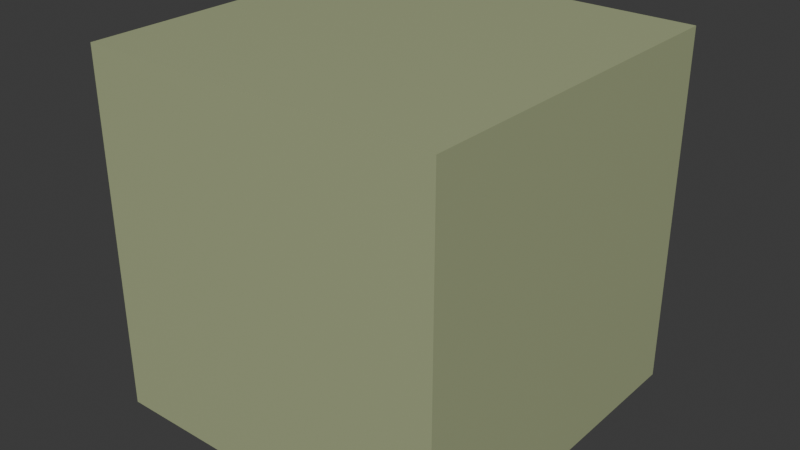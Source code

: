 # Source: Cube_Transparent.blend  (saved by Blender 4.2.66; exported with 4.5.12 LTS)
import bpy
from mathutils import Matrix  # noqa: F401  (used for matrix-valued properties, if any)

bpy.ops.wm.read_factory_settings(use_empty=True)
scene = bpy.context.scene
scene.name = 'Scene'

# ---- collections
col_collection = bpy.data.collections.new('Collection'); scene.collection.children.link(col_collection)

# ---- materials (node trees are filled in below, after node groups)
mat_material = bpy.data.materials.new('Material')
mat_material.alpha_threshold = 0.0
mat_material.use_transparent_shadow = False
mat_material.roughness = 0.5
mat_material.line_color = (0.0, 0.0, 0.0, 1.0)

# ---- material node trees
mat_material.use_nodes = True; mat_material.node_tree.nodes.clear()
_N = mat_material.node_tree.nodes; _L = mat_material.node_tree.links
n0 = _N.new('ShaderNodeOutputMaterial'); n0.name = 'Material Output'; n0.location = (299, 222)
n1 = _N.new('ShaderNodeBsdfPrincipled'); n1.name = 'Principled BSDF'; n1.location = (9, 222)
n1.inputs[0].default_value = (0.7125, 0.8001, 0.4381, 1.0)
n1.inputs[3].default_value = 1.45
n1.inputs[4].default_value = 0.5
_L.new(n1.outputs[0], n0.inputs[0])
n0.is_active_output = True

# ---- world
world_world = bpy.data.worlds.new('World'); scene.world = world_world
world_world.use_nodes = True; world_world.node_tree.nodes.clear()
_N = world_world.node_tree.nodes; _L = world_world.node_tree.links
n0 = _N.new('ShaderNodeOutputWorld'); n0.name = 'World Output'; n0.location = (300, 300)
n1 = _N.new('ShaderNodeBackground'); n1.name = 'Background'; n1.location = (10, 300)
n1.inputs[0].default_value = (0.05088, 0.05088, 0.05088, 1.0)
_L.new(n1.outputs[0], n0.inputs[0])
n0.is_active_output = True
world_world.color = (0.05088, 0.05088, 0.05088)
world_world.sun_shadow_jitter_overblur = 0.0

# ---- meshes
me_cube = bpy.data.meshes.new('Cube')
me_cube.from_pydata([(1.0, 1.0, 1.0), (1.0, 1.0, -1.0), (1.0, -1.0, 1.0), (1.0, -1.0, -1.0), (-1.0, 1.0, 1.0), (-1.0, 1.0, -1.0), (-1.0, -1.0, 1.0), (-1.0, -1.0, -1.0)], [], [(0, 4, 6, 2), (3, 2, 6, 7), (7, 6, 4, 5), (5, 1, 3, 7), (1, 0, 2, 3), (5, 4, 0, 1)])
_uv = me_cube.uv_layers.new(name='UVMap')
_uv.uv.foreach_set('vector', [0.625, 0.5, 0.875, 0.5, 0.875, 0.75, 0.625, 0.75, 0.375, 0.75, 0.625, 0.75, 0.625, 1.0, 0.375, 1.0, 0.375, 0.0, 0.625, 0.0, 0.625, 0.25, 0.375, 0.25, 0.125, 0.5, 0.375, 0.5, 0.375, 0.75, 0.125, 0.75, 0.375, 0.5, 0.625, 0.5, 0.625, 0.75, 0.375, 0.75, 0.375, 0.25, 0.625, 0.25, 0.625, 0.5, 0.375, 0.5])
me_cube.materials.append(mat_material)
me_cube.use_mirror_vertex_groups = False
me_cube.update()

# ---- objects
ob_cube = bpy.data.objects.new('Cube', me_cube)

# ---- transforms, parenting, visibility, modifiers, constraints
ob_cube.location = (0.0, 0.0, 0.0)
ob_cube.lock_rotations_4d = False
ob_cube.empty_display_type = 'ARROWS'
ob_cube.lineart.crease_threshold = 0.0

# ---- collection membership
col_collection.objects.link(ob_cube)

# ---- scene / render settings (as saved in the file)
scene.frame_start = 1; scene.frame_end = 250; scene.frame_set(1)
scene.render.engine = 'BLENDER_EEVEE_NEXT'
bpy.context.view_layer.update()

# ---- added for rendering (the .blend has no active camera and no usable light): camera, sun
cam_auto = bpy.data.cameras.new('AutoCamera')
cam_auto.lens = 50.0
cam_auto.sensor_width = 36.0
cam_auto.clip_end = 1000.0
ob_auto_camera = bpy.data.objects.new('AutoCamera', cam_auto)
scene.collection.objects.link(ob_auto_camera)
ob_auto_camera.location = (3.20507, -3.84609, 2.56406)
ob_auto_camera.rotation_euler = (1.09748, -7.21219e-08, 0.694738)
scene.camera = ob_auto_camera
light_auto_sun = bpy.data.lights.new('AutoSun', 'SUN')
light_auto_sun.energy = 3.0
light_auto_sun.angle = 0.0523599
ob_auto_sun = bpy.data.objects.new('AutoSun', light_auto_sun)
scene.collection.objects.link(ob_auto_sun)
ob_auto_sun.rotation_euler = (0.872665, 0.174533, 0.523599)
bpy.context.view_layer.update()
